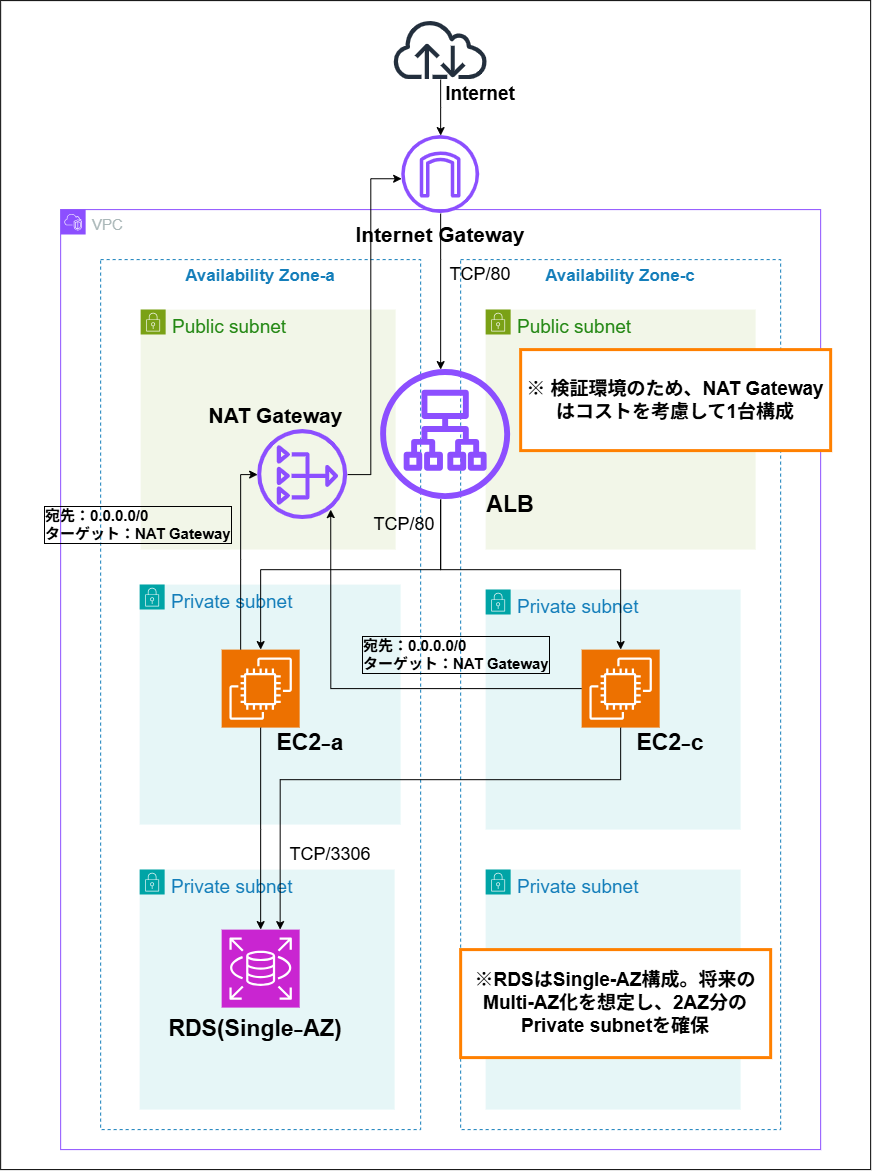

The diagram above was exported from draw.io. Its source (the exported page's mxGraphModel, read from the mxfile embedded in the PNG):
<mxGraphModel dx="2990" dy="2369" grid="1" gridSize="10" guides="1" tooltips="1" connect="1" arrows="1" fold="1" page="1" pageScale="1" pageWidth="827" pageHeight="1169" math="0" shadow="0">
  <root>
    <mxCell id="0" />
    <mxCell id="1" parent="0" />
    <mxCell id="LVyVil1XbvQNn4hyibv9-1" parent="1" style="rounded=0;whiteSpace=wrap;html=1;" value="" vertex="1">
      <mxGeometry height="1169" width="870" x="-20" y="-1169" as="geometry" />
    </mxCell>
    <mxCell id="d-bZoCZNbvmCnEoJ8HJ7-2" parent="1" style="fillColor=none;strokeColor=#147EBA;dashed=1;verticalAlign=top;fontStyle=1;fontColor=#147EBA;whiteSpace=wrap;html=1;fontSize=14;align=center;" value="&lt;font style=&quot;font-size: 17px;&quot;&gt;Availability Zone-a&lt;/font&gt;" vertex="1">
      <mxGeometry height="870" width="320" x="80" y="-910" as="geometry" />
    </mxCell>
    <mxCell id="d-bZoCZNbvmCnEoJ8HJ7-13" parent="1" style="points=[[0,0],[0.25,0],[0.5,0],[0.75,0],[1,0],[1,0.25],[1,0.5],[1,0.75],[1,1],[0.75,1],[0.5,1],[0.25,1],[0,1],[0,0.75],[0,0.5],[0,0.25]];outlineConnect=0;gradientColor=none;html=1;whiteSpace=wrap;fontSize=19;fontStyle=0;container=1;pointerEvents=0;collapsible=0;recursiveResize=0;shape=mxgraph.aws4.group;grIcon=mxgraph.aws4.group_security_group;grStroke=0;strokeColor=#00A4A6;fillColor=#E6F6F7;verticalAlign=top;align=left;spacingLeft=30;fontColor=#147EBA;dashed=0;" value="Private subnet" vertex="1">
      <mxGeometry height="240" width="255" x="119" y="-300" as="geometry" />
    </mxCell>
    <mxCell id="d-bZoCZNbvmCnEoJ8HJ7-19" parent="d-bZoCZNbvmCnEoJ8HJ7-13" style="sketch=0;points=[[0,0,0],[0.25,0,0],[0.5,0,0],[0.75,0,0],[1,0,0],[0,1,0],[0.25,1,0],[0.5,1,0],[0.75,1,0],[1,1,0],[0,0.25,0],[0,0.5,0],[0,0.75,0],[1,0.25,0],[1,0.5,0],[1,0.75,0]];outlineConnect=0;fontColor=#232F3E;fillColor=#C925D1;strokeColor=#ffffff;dashed=0;verticalLabelPosition=bottom;verticalAlign=top;align=center;html=1;fontSize=12;fontStyle=0;aspect=fixed;shape=mxgraph.aws4.resourceIcon;resIcon=mxgraph.aws4.rds;" value="" vertex="1">
      <mxGeometry height="78" width="78" x="82" y="60" as="geometry" />
    </mxCell>
    <mxCell id="d-bZoCZNbvmCnEoJ8HJ7-12" parent="1" style="points=[[0,0],[0.25,0],[0.5,0],[0.75,0],[1,0],[1,0.25],[1,0.5],[1,0.75],[1,1],[0.75,1],[0.5,1],[0.25,1],[0,1],[0,0.75],[0,0.5],[0,0.25]];outlineConnect=0;gradientColor=none;html=1;whiteSpace=wrap;fontSize=19;fontStyle=0;container=1;pointerEvents=0;collapsible=0;recursiveResize=0;shape=mxgraph.aws4.group;grIcon=mxgraph.aws4.group_security_group;grStroke=0;strokeColor=#00A4A6;fillColor=#E6F6F7;verticalAlign=top;align=left;spacingLeft=30;fontColor=#147EBA;dashed=0;" value="Private subnet" vertex="1">
      <mxGeometry height="240" width="261" x="119" y="-585" as="geometry" />
    </mxCell>
    <mxCell id="d-bZoCZNbvmCnEoJ8HJ7-16" parent="d-bZoCZNbvmCnEoJ8HJ7-12" style="sketch=0;points=[[0,0,0],[0.25,0,0],[0.5,0,0],[0.75,0,0],[1,0,0],[0,1,0],[0.25,1,0],[0.5,1,0],[0.75,1,0],[1,1,0],[0,0.25,0],[0,0.5,0],[0,0.75,0],[1,0.25,0],[1,0.5,0],[1,0.75,0]];outlineConnect=0;fontColor=#232F3E;fillColor=#ED7100;strokeColor=#ffffff;dashed=0;verticalLabelPosition=bottom;verticalAlign=top;align=center;html=1;fontSize=12;fontStyle=0;aspect=fixed;shape=mxgraph.aws4.resourceIcon;resIcon=mxgraph.aws4.ec2;" value="" vertex="1">
      <mxGeometry height="78" width="78" x="82" y="65" as="geometry" />
    </mxCell>
    <mxCell id="d-bZoCZNbvmCnEoJ8HJ7-48" parent="d-bZoCZNbvmCnEoJ8HJ7-12" style="text;html=1;whiteSpace=wrap;strokeColor=none;fillColor=none;align=center;verticalAlign=middle;rounded=0;fontSize=23;fontStyle=1" value="EC2₋a" vertex="1">
      <mxGeometry height="30" width="60" x="141" y="143" as="geometry" />
    </mxCell>
    <mxCell id="d-bZoCZNbvmCnEoJ8HJ7-4" parent="1" style="points=[[0,0],[0.25,0],[0.5,0],[0.75,0],[1,0],[1,0.25],[1,0.5],[1,0.75],[1,1],[0.75,1],[0.5,1],[0.25,1],[0,1],[0,0.75],[0,0.5],[0,0.25]];outlineConnect=0;gradientColor=none;html=1;whiteSpace=wrap;fontSize=19;fontStyle=0;container=1;pointerEvents=0;collapsible=0;recursiveResize=0;shape=mxgraph.aws4.group;grIcon=mxgraph.aws4.group_security_group;grStroke=0;strokeColor=#7AA116;fillColor=#F2F6E8;verticalAlign=top;align=left;spacingLeft=30;fontColor=#248814;dashed=0;" value="Public subnet" vertex="1">
      <mxGeometry height="240" width="255" x="120" y="-860" as="geometry" />
    </mxCell>
    <mxCell id="d-bZoCZNbvmCnEoJ8HJ7-1" parent="1" style="points=[[0,0],[0.25,0],[0.5,0],[0.75,0],[1,0],[1,0.25],[1,0.5],[1,0.75],[1,1],[0.75,1],[0.5,1],[0.25,1],[0,1],[0,0.75],[0,0.5],[0,0.25]];outlineConnect=0;gradientColor=none;html=1;whiteSpace=wrap;fontSize=15;fontStyle=0;container=1;pointerEvents=0;collapsible=0;recursiveResize=0;shape=mxgraph.aws4.group;grIcon=mxgraph.aws4.group_vpc2;strokeColor=#8C4FFF;fillColor=none;verticalAlign=top;align=left;spacingLeft=30;fontColor=#AAB7B8;dashed=0;" value="VPC" vertex="1">
      <mxGeometry height="940" width="760" x="40" y="-960" as="geometry" />
    </mxCell>
    <mxCell id="d-bZoCZNbvmCnEoJ8HJ7-3" parent="d-bZoCZNbvmCnEoJ8HJ7-1" style="fillColor=none;strokeColor=#147EBA;dashed=1;verticalAlign=top;fontStyle=1;fontColor=#147EBA;whiteSpace=wrap;html=1;fontSize=14;" value="&lt;font style=&quot;font-size: 17px;&quot;&gt;Availability Zone-c&lt;/font&gt;" vertex="1">
      <mxGeometry height="870" width="320" x="400" y="50" as="geometry" />
    </mxCell>
    <mxCell id="d-bZoCZNbvmCnEoJ8HJ7-6" parent="d-bZoCZNbvmCnEoJ8HJ7-1" style="points=[[0,0],[0.25,0],[0.5,0],[0.75,0],[1,0],[1,0.25],[1,0.5],[1,0.75],[1,1],[0.75,1],[0.5,1],[0.25,1],[0,1],[0,0.75],[0,0.5],[0,0.25]];outlineConnect=0;gradientColor=none;html=1;whiteSpace=wrap;fontSize=19;fontStyle=0;container=1;pointerEvents=0;collapsible=0;recursiveResize=0;shape=mxgraph.aws4.group;grIcon=mxgraph.aws4.group_security_group;grStroke=0;strokeColor=#7AA116;fillColor=#F2F6E8;verticalAlign=top;align=left;spacingLeft=30;fontColor=#248814;dashed=0;" value="Public subnet" vertex="1">
      <mxGeometry height="240" width="270" x="425" y="100" as="geometry" />
    </mxCell>
    <mxCell id="d-bZoCZNbvmCnEoJ8HJ7-46" parent="d-bZoCZNbvmCnEoJ8HJ7-6" style="text;html=1;whiteSpace=wrap;strokeColor=none;fillColor=none;align=center;verticalAlign=middle;rounded=0;fontSize=23;fontStyle=1" value="ALB" vertex="1">
      <mxGeometry height="30" width="60" x="-5" y="180" as="geometry" />
    </mxCell>
    <mxCell id="d-bZoCZNbvmCnEoJ8HJ7-14" parent="d-bZoCZNbvmCnEoJ8HJ7-1" style="points=[[0,0],[0.25,0],[0.5,0],[0.75,0],[1,0],[1,0.25],[1,0.5],[1,0.75],[1,1],[0.75,1],[0.5,1],[0.25,1],[0,1],[0,0.75],[0,0.5],[0,0.25]];outlineConnect=0;gradientColor=none;html=1;whiteSpace=wrap;fontSize=19;fontStyle=0;container=1;pointerEvents=0;collapsible=0;recursiveResize=0;shape=mxgraph.aws4.group;grIcon=mxgraph.aws4.group_security_group;grStroke=0;strokeColor=#00A4A6;fillColor=#E6F6F7;verticalAlign=top;align=left;spacingLeft=30;fontColor=#147EBA;dashed=0;" value="Private subnet" vertex="1">
      <mxGeometry height="240" width="255" x="425" y="380" as="geometry" />
    </mxCell>
    <mxCell id="d-bZoCZNbvmCnEoJ8HJ7-17" parent="d-bZoCZNbvmCnEoJ8HJ7-14" style="sketch=0;points=[[0,0,0],[0.25,0,0],[0.5,0,0],[0.75,0,0],[1,0,0],[0,1,0],[0.25,1,0],[0.5,1,0],[0.75,1,0],[1,1,0],[0,0.25,0],[0,0.5,0],[0,0.75,0],[1,0.25,0],[1,0.5,0],[1,0.75,0]];outlineConnect=0;fontColor=#232F3E;fillColor=#ED7100;strokeColor=#ffffff;dashed=0;verticalLabelPosition=bottom;verticalAlign=top;align=center;html=1;fontSize=12;fontStyle=0;aspect=fixed;shape=mxgraph.aws4.resourceIcon;resIcon=mxgraph.aws4.ec2;" value="" vertex="1">
      <mxGeometry height="78" width="78" x="96" y="60" as="geometry" />
    </mxCell>
    <mxCell id="d-bZoCZNbvmCnEoJ8HJ7-49" parent="d-bZoCZNbvmCnEoJ8HJ7-14" style="text;html=1;whiteSpace=wrap;strokeColor=none;fillColor=none;align=center;verticalAlign=middle;rounded=0;fontSize=23;fontStyle=1" value="EC2₋c" vertex="1">
      <mxGeometry height="30" width="60" x="155" y="138" as="geometry" />
    </mxCell>
    <mxCell id="d-bZoCZNbvmCnEoJ8HJ7-15" parent="d-bZoCZNbvmCnEoJ8HJ7-1" style="points=[[0,0],[0.25,0],[0.5,0],[0.75,0],[1,0],[1,0.25],[1,0.5],[1,0.75],[1,1],[0.75,1],[0.5,1],[0.25,1],[0,1],[0,0.75],[0,0.5],[0,0.25]];outlineConnect=0;gradientColor=none;html=1;whiteSpace=wrap;fontSize=19;fontStyle=0;container=1;pointerEvents=0;collapsible=0;recursiveResize=0;shape=mxgraph.aws4.group;grIcon=mxgraph.aws4.group_security_group;grStroke=0;strokeColor=#00A4A6;fillColor=#E6F6F7;verticalAlign=top;align=left;spacingLeft=30;fontColor=#147EBA;dashed=0;" value="Private subnet" vertex="1">
      <mxGeometry height="240" width="255" x="425" y="660" as="geometry" />
    </mxCell>
    <mxCell id="d-bZoCZNbvmCnEoJ8HJ7-22" parent="d-bZoCZNbvmCnEoJ8HJ7-1" style="text;html=1;whiteSpace=wrap;strokeColor=none;fillColor=none;align=center;verticalAlign=middle;rounded=0;fontSize=21;fontStyle=1;textShadow=0;fontFamily=Helvetica;" value="Internet Gateway" vertex="1">
      <mxGeometry height="70" width="190" x="285" y="-10" as="geometry" />
    </mxCell>
    <mxCell id="d-bZoCZNbvmCnEoJ8HJ7-45" edge="1" parent="d-bZoCZNbvmCnEoJ8HJ7-1" source="d-bZoCZNbvmCnEoJ8HJ7-11" style="edgeStyle=orthogonalEdgeStyle;rounded=0;orthogonalLoop=1;jettySize=auto;html=1;" target="d-bZoCZNbvmCnEoJ8HJ7-17">
      <mxGeometry relative="1" as="geometry">
        <Array as="points">
          <mxPoint x="380" y="360" />
          <mxPoint x="560" y="360" />
        </Array>
      </mxGeometry>
    </mxCell>
    <mxCell id="d-bZoCZNbvmCnEoJ8HJ7-11" parent="d-bZoCZNbvmCnEoJ8HJ7-1" style="sketch=0;outlineConnect=0;fontColor=#232F3E;gradientColor=none;fillColor=#8C4FFF;strokeColor=none;dashed=0;verticalLabelPosition=bottom;verticalAlign=top;align=center;html=1;fontSize=12;fontStyle=0;aspect=fixed;pointerEvents=1;shape=mxgraph.aws4.application_load_balancer;" value="" vertex="1">
      <mxGeometry height="130" width="130" x="320" y="160" as="geometry" />
    </mxCell>
    <mxCell id="d-bZoCZNbvmCnEoJ8HJ7-8" parent="d-bZoCZNbvmCnEoJ8HJ7-1" style="sketch=0;outlineConnect=0;fontColor=#232F3E;gradientColor=none;fillColor=#8C4FFF;strokeColor=none;dashed=0;verticalLabelPosition=bottom;verticalAlign=top;align=center;html=1;fontSize=12;fontStyle=0;aspect=fixed;pointerEvents=1;shape=mxgraph.aws4.nat_gateway;" value="" vertex="1">
      <mxGeometry height="90" width="90" x="197" y="220" as="geometry" />
    </mxCell>
    <mxCell id="d-bZoCZNbvmCnEoJ8HJ7-23" parent="d-bZoCZNbvmCnEoJ8HJ7-1" style="text;html=1;whiteSpace=wrap;strokeColor=none;fillColor=none;align=center;verticalAlign=middle;rounded=0;fontSize=21;fontStyle=1;fontFamily=Helvetica;" value="NAT Gateway" vertex="1">
      <mxGeometry height="70" width="139" x="146" y="171" as="geometry" />
    </mxCell>
    <mxCell id="d-bZoCZNbvmCnEoJ8HJ7-77" parent="d-bZoCZNbvmCnEoJ8HJ7-1" style="text;html=1;whiteSpace=wrap;strokeColor=none;fillColor=none;align=center;verticalAlign=middle;rounded=0;fontSize=18;" value="TCP/80" vertex="1">
      <mxGeometry height="30" width="60" x="390" y="50" as="geometry" />
    </mxCell>
    <mxCell id="d-bZoCZNbvmCnEoJ8HJ7-80" parent="d-bZoCZNbvmCnEoJ8HJ7-1" style="text;html=1;whiteSpace=wrap;strokeColor=none;fillColor=none;align=center;verticalAlign=middle;rounded=0;fontSize=18;" value="TCP/80" vertex="1">
      <mxGeometry height="30" width="60" x="314" y="300" as="geometry" />
    </mxCell>
    <mxCell id="1vhDEd9sq2T9Jkpzqt6p-8" parent="d-bZoCZNbvmCnEoJ8HJ7-1" style="text;html=1;whiteSpace=wrap;strokeColor=none;fillColor=none;align=center;verticalAlign=middle;rounded=0;fontSize=23;fontStyle=1" value="RDS(Single₋AZ)" vertex="1">
      <mxGeometry height="78" width="160" x="115" y="780" as="geometry" />
    </mxCell>
    <mxCell id="1vhDEd9sq2T9Jkpzqt6p-10" parent="d-bZoCZNbvmCnEoJ8HJ7-1" style="rounded=0;whiteSpace=wrap;html=1;fontSize=19;strokeWidth=3;strokeColor=#FF8000;fontStyle=1" value="※ 検証環境のため、NAT Gatewayはコストを考慮して1台構成" vertex="1">
      <mxGeometry height="101" width="310" x="460" y="140" as="geometry" />
    </mxCell>
    <mxCell id="1vhDEd9sq2T9Jkpzqt6p-11" parent="d-bZoCZNbvmCnEoJ8HJ7-1" style="rounded=0;whiteSpace=wrap;html=1;fontSize=19;fontStyle=1;strokeColor=#FF8000;strokeWidth=3;" value="&lt;div&gt;※RDSはSingle-AZ構成。将来のMulti-AZ化を想定し、2AZ分のPrivate subnetを確保&lt;/div&gt;" vertex="1">
      <mxGeometry height="108" width="310" x="400" y="740" as="geometry" />
    </mxCell>
    <mxCell id="1vhDEd9sq2T9Jkpzqt6p-14" edge="1" parent="d-bZoCZNbvmCnEoJ8HJ7-1" source="d-bZoCZNbvmCnEoJ8HJ7-17" style="edgeStyle=orthogonalEdgeStyle;rounded=0;orthogonalLoop=1;jettySize=auto;html=1;">
      <mxGeometry relative="1" as="geometry">
        <Array as="points">
          <mxPoint x="270.08" y="479.08" />
        </Array>
        <mxPoint x="270.08" y="300" as="targetPoint" />
      </mxGeometry>
    </mxCell>
    <mxCell id="1vhDEd9sq2T9Jkpzqt6p-17" parent="d-bZoCZNbvmCnEoJ8HJ7-1" style="text;html=1;whiteSpace=wrap;strokeColor=none;fillColor=none;align=left;verticalAlign=middle;rounded=0;fontSize=15;labelBorderColor=default;" value="&lt;font&gt;&lt;b&gt;宛先：0.0.0.0/0&amp;nbsp;&lt;/b&gt;&lt;/font&gt;&lt;div&gt;&lt;font&gt;&lt;b&gt;ターゲット：NAT Gateway&lt;/b&gt;&lt;/font&gt;&lt;/div&gt;" vertex="1">
      <mxGeometry height="70" width="215" x="-18" y="280" as="geometry" />
    </mxCell>
    <mxCell id="1vhDEd9sq2T9Jkpzqt6p-18" parent="d-bZoCZNbvmCnEoJ8HJ7-1" style="text;html=1;whiteSpace=wrap;strokeColor=none;fillColor=none;align=left;verticalAlign=middle;rounded=0;fontSize=15;labelBorderColor=default;" value="&lt;font&gt;&lt;b&gt;宛先：0.0.0.0/0&amp;nbsp;&lt;/b&gt;&lt;/font&gt;&lt;div&gt;&lt;font&gt;&lt;b&gt;ターゲット：NAT Gateway&lt;/b&gt;&lt;/font&gt;&lt;/div&gt;" vertex="1">
      <mxGeometry height="70" width="215" x="300" y="410" as="geometry" />
    </mxCell>
    <mxCell id="d-bZoCZNbvmCnEoJ8HJ7-92" parent="d-bZoCZNbvmCnEoJ8HJ7-1" style="text;html=1;whiteSpace=wrap;strokeColor=none;fillColor=none;align=center;verticalAlign=middle;rounded=0;fontSize=18;" value="TCP/3306" vertex="1">
      <mxGeometry height="30" width="60" x="240" y="630" as="geometry" />
    </mxCell>
    <mxCell id="d-bZoCZNbvmCnEoJ8HJ7-75" edge="1" parent="1" source="d-bZoCZNbvmCnEoJ8HJ7-9" style="edgeStyle=orthogonalEdgeStyle;rounded=0;orthogonalLoop=1;jettySize=auto;html=1;" target="d-bZoCZNbvmCnEoJ8HJ7-11">
      <mxGeometry relative="1" as="geometry">
        <Array as="points">
          <mxPoint x="420" y="-910" />
          <mxPoint x="420" y="-910" />
        </Array>
      </mxGeometry>
    </mxCell>
    <mxCell id="d-bZoCZNbvmCnEoJ8HJ7-9" parent="1" style="sketch=0;outlineConnect=0;fontColor=#232F3E;gradientColor=none;fillColor=#8C4FFF;strokeColor=none;dashed=0;verticalLabelPosition=bottom;verticalAlign=top;align=center;html=1;fontSize=12;fontStyle=0;aspect=fixed;pointerEvents=1;shape=mxgraph.aws4.internet_gateway;" value="" vertex="1">
      <mxGeometry height="78" width="78" x="381" y="-1034" as="geometry" />
    </mxCell>
    <mxCell id="d-bZoCZNbvmCnEoJ8HJ7-27" edge="1" parent="1" source="d-bZoCZNbvmCnEoJ8HJ7-20" style="edgeStyle=orthogonalEdgeStyle;rounded=0;orthogonalLoop=1;jettySize=auto;html=1;" target="d-bZoCZNbvmCnEoJ8HJ7-9">
      <mxGeometry relative="1" as="geometry" />
    </mxCell>
    <mxCell id="d-bZoCZNbvmCnEoJ8HJ7-20" parent="1" style="sketch=0;outlineConnect=0;fontColor=#232F3E;gradientColor=none;fillColor=#232F3D;strokeColor=none;dashed=0;verticalLabelPosition=bottom;verticalAlign=top;align=center;html=1;fontSize=12;fontStyle=0;aspect=fixed;pointerEvents=1;shape=mxgraph.aws4.internet;" value="" vertex="1">
      <mxGeometry height="60" width="97.5" x="371.25" y="-1150" as="geometry" />
    </mxCell>
    <mxCell id="d-bZoCZNbvmCnEoJ8HJ7-37" edge="1" parent="1" source="d-bZoCZNbvmCnEoJ8HJ7-11" style="edgeStyle=orthogonalEdgeStyle;rounded=0;orthogonalLoop=1;jettySize=auto;html=1;" target="d-bZoCZNbvmCnEoJ8HJ7-16">
      <mxGeometry relative="1" as="geometry">
        <Array as="points">
          <mxPoint x="420" y="-600" />
          <mxPoint x="240" y="-600" />
        </Array>
      </mxGeometry>
    </mxCell>
    <mxCell id="d-bZoCZNbvmCnEoJ8HJ7-57" edge="1" parent="1" source="d-bZoCZNbvmCnEoJ8HJ7-8" style="edgeStyle=orthogonalEdgeStyle;rounded=0;orthogonalLoop=1;jettySize=auto;html=1;" target="d-bZoCZNbvmCnEoJ8HJ7-9">
      <mxGeometry relative="1" as="geometry">
        <Array as="points">
          <mxPoint x="350.08" y="-694.92" />
          <mxPoint x="350.08" y="-990.92" />
        </Array>
      </mxGeometry>
    </mxCell>
    <mxCell id="d-bZoCZNbvmCnEoJ8HJ7-60" edge="1" parent="1" style="endArrow=classic;startArrow=none;html=1;rounded=0;startFill=0;" target="d-bZoCZNbvmCnEoJ8HJ7-19" value="">
      <mxGeometry height="50" relative="1" width="50" as="geometry">
        <Array as="points">
          <mxPoint x="240" y="-340" />
        </Array>
        <mxPoint x="240" y="-442" as="sourcePoint" />
        <mxPoint x="440" y="-620" as="targetPoint" />
      </mxGeometry>
    </mxCell>
    <mxCell id="d-bZoCZNbvmCnEoJ8HJ7-69" edge="1" parent="1" source="d-bZoCZNbvmCnEoJ8HJ7-16" style="edgeStyle=orthogonalEdgeStyle;rounded=0;orthogonalLoop=1;jettySize=auto;html=1;" target="d-bZoCZNbvmCnEoJ8HJ7-8">
      <mxGeometry relative="1" as="geometry">
        <Array as="points">
          <mxPoint x="220" y="-610" />
          <mxPoint x="220" y="-610" />
        </Array>
      </mxGeometry>
    </mxCell>
    <mxCell id="d-bZoCZNbvmCnEoJ8HJ7-100" parent="1" style="text;html=1;whiteSpace=wrap;strokeColor=none;fillColor=none;align=center;verticalAlign=middle;rounded=0;fontSize=19;fontStyle=1" value="Internet" vertex="1">
      <mxGeometry height="30" width="60" x="430" y="-1090" as="geometry" />
    </mxCell>
    <mxCell id="1vhDEd9sq2T9Jkpzqt6p-23" edge="1" parent="1" source="d-bZoCZNbvmCnEoJ8HJ7-17" style="edgeStyle=orthogonalEdgeStyle;rounded=0;orthogonalLoop=1;jettySize=auto;html=1;entryX=0.75;entryY=0;entryDx=0;entryDy=0;entryPerimeter=0;" target="d-bZoCZNbvmCnEoJ8HJ7-19">
      <mxGeometry relative="1" as="geometry">
        <Array as="points">
          <mxPoint x="600" y="-390" />
          <mxPoint x="259.6" y="-390" />
        </Array>
      </mxGeometry>
    </mxCell>
  </root>
</mxGraphModel>